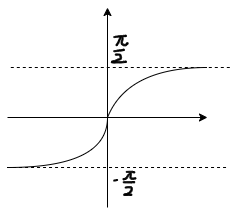

The diagram above was exported from draw.io. Its source (the exported page's mxGraphModel, read from the mxfile embedded in the PNG):
<mxGraphModel dx="1753" dy="1722" grid="1" gridSize="10" guides="1" tooltips="1" connect="1" arrows="1" fold="1" page="1" pageScale="1" pageWidth="827" pageHeight="1169" math="0" shadow="0">
  <root>
    <mxCell id="0" />
    <mxCell id="1" parent="0" />
    <mxCell id="2" edge="1" parent="1" style="endArrow=classic;html=1;rounded=0;" value="">
      <mxGeometry height="50" relative="1" width="50" as="geometry">
        <mxPoint x="70" as="sourcePoint" />
        <mxPoint x="270" as="targetPoint" />
      </mxGeometry>
    </mxCell>
    <mxCell id="3" edge="1" parent="1" style="endArrow=classic;html=1;rounded=0;" value="">
      <mxGeometry height="50" relative="1" width="50" as="geometry">
        <mxPoint x="170" y="90" as="sourcePoint" />
        <mxPoint x="170" y="-110" as="targetPoint" />
      </mxGeometry>
    </mxCell>
    <mxCell id="4" edge="1" parent="1" style="edgeStyle=none;orthogonalLoop=1;jettySize=auto;html=1;rounded=0;curved=1;endArrow=none;endFill=0;" value="">
      <mxGeometry relative="1" width="80" as="geometry">
        <Array as="points">
          <mxPoint x="190" y="-50" />
        </Array>
        <mxPoint x="170" as="sourcePoint" />
        <mxPoint x="270" y="-50" as="targetPoint" />
      </mxGeometry>
    </mxCell>
    <mxCell id="5" edge="1" parent="1" style="edgeStyle=none;orthogonalLoop=1;jettySize=auto;html=1;rounded=0;curved=1;endArrow=none;endFill=0;" value="">
      <mxGeometry relative="1" width="80" as="geometry">
        <Array as="points">
          <mxPoint x="170" y="50" />
        </Array>
        <mxPoint x="170" as="sourcePoint" />
        <mxPoint x="70" y="50" as="targetPoint" />
      </mxGeometry>
    </mxCell>
    <mxCell id="6" edge="1" parent="1" style="endArrow=none;dashed=1;html=1;rounded=0;" value="">
      <mxGeometry height="50" relative="1" width="50" as="geometry">
        <mxPoint x="69.53999999999999" y="50" as="sourcePoint" />
        <mxPoint x="289.54" y="50" as="targetPoint" />
      </mxGeometry>
    </mxCell>
    <mxCell id="7" edge="1" parent="1" style="endArrow=none;dashed=1;html=1;rounded=0;" value="">
      <mxGeometry height="50" relative="1" width="50" as="geometry">
        <mxPoint x="73.31" y="-50" as="sourcePoint" />
        <mxPoint x="293.31" y="-50" as="targetPoint" />
      </mxGeometry>
    </mxCell>
    <mxCell id="8" parent="1" style="shape=stencil(lVfZctswDPwavWIIggf4nKb/kZk4taeunXHc6+8LVZUrUPKmfZMoLIXF4iAHeXjbP73uhhjerpfz5933w/N1P8iHIcbDab+7HK72NMjjIA8v58vu0+X89fQ8vb8+jZbj05fzt3GHHxMuUZERFMPPaSErSfu98nGyPx5OC3tmqtwD/myxCYiBpANkyghQafy2ACSlAFySRNo8gCnF+wD7XLxLUqkoACjF7AGBUr4PMIqtOIAFOgCXilCqHhApMwA0Yh8lC3QALtVCSR2gQd1a7O0DaQH2iRJ39iEB+0ISPAEYoVapeQ0KZaBZswB5/1koIocaqQdEJkEetZXItlIhoAuRWGIhgPYxSpkEiVCoJl9sgXKAqnW1k4UYpJGlRUfaAAHlERNL7xL6g1pedqTNSaCD6txPluUMSBsg+CiZcBFwMAB31Rne+0PzSnOce852lCwmXodCjHRjUu8Rz8pv2wtVb2/VifbPVFq3P+ouVp3Jh9Q0Q/srqdeMw7xyr3a6ucMKxwiHG8ObaJUC7hjFp7ZkqLKRqJ5Ekrnp3ItSX88NN8ncp3a2sYA6xiYAdIxa+/Fso6iBaVt5HsYzwFYYuGT7Fd9Xq0AOufajreLhaQ2lS+6q8zjdnudC4rNVM0UQJVnNc7VxBJS2hpI8B2ucDDhYffXjWWcn//EgNpYI4LA66S0qZJv0fABZ/CABezsw+BhZuhdAmSl7EWwYVaCaqewTz5pgAD01zLP1plmBebfqF2ohBnxX9nbEQqfIlT9WOAr97/gWq1Xg/yqeY+WhlOv1KgHG3/LBp7Sd/FGn+N+rxfv29vD3HvNyOB6na9Dye3/vsaXpziSPvwA=);lineShape=1;strokeColor=default;" value="" vertex="1">
      <mxGeometry height="2.4288268564128623" width="10.832730404633756" x="176.06973554200567" y="-68.25673871578942" as="geometry" />
    </mxCell>
    <mxCell id="9" parent="1" style="shape=stencil(rVnZbhsxDPwavxK6qOM5bf8jQJzGaBoHSXr9fam62qzI9bgG+uZsNCvxGo64u3jz+nD7vN8F9/r2cvyy/3G4e3vYxQ+7EA5PD/uXw5v82sWPu3hzf3zZf345fnu6O/39fNtX9l9fj9/7G36ecKESc0cF9+v0xFHxfx58Oq1/PDyt1sdI3PT6en59cuSTWs/g/YkpRbU+xPPr2VHS53EOrGcqej2D9dlRzdP6SJXB+kRhttcHcg0AmPwcgBAoFADIlMN8Ijds2gYUKm4GNAogBrJDm3dIlTIIghjt/QTgTIwAkhVzlHMgD9JI3lcVgKHRHKjMccgVHklMVEYXCT3IDMlUP2dGCdTAkZKnNMehLK/YrrWsbSgV7hAD8WxDTcPRm4BQyM021DySZRvgqc3ZWiWXgA1ecmneofmx5zbA6zi0OChqO5eozU5qTBGsZ2pFm+xANXinGa87FRSoFwpjDQggbOLU6DUgJQCogxNXABQ2SQxndqhgh2hoUgAN5WrTfaQyOeAlKZ8YDADFTZi+mCMhCuDRadYAzEps3FoBKwkHcbrGrUIp2ksJkkxJur3VpcFsA9po3wvAD79tAqRasgI4WD+tmFxyg6e2AXX0s9WRKjqSUIryUqSMdmjD66tcQnHwblEJC6JCHpMtVBNtDp+pap5p0pIC9OvfXFsAiSLIjSY9VlErU0AA1lqsUyWyIVIp+kgZlJyYmJWXIkVQctIMylxy8iSiHTyF2UvSgJC+2gCIgEKRNkeSkoMFEUyDCJRAR+luVV3XQ+rrgVNHcthL2fCMG9LgbPKZGk0IUHVfr1j9SAFl5SXcILZqtIzOepYGjDi5jmgkluhMncpUjUZINJ0slZqRHgRaSqdjBZAa/Z+AnjrKBhHXIF1FpWpFVqmC3LBdThyd8B1I9dEOQJrPdOoOADZYLSCACFjAqo0OwBdXpWd6diGJZRRTBwC3Wk3WjwTI1aq+C27tutLYwFcp1/caPKuNzQ6oHkR9q0vTihfO6PtgUgNpY8MyvcehMBixLkIAFai5JlY4AfFxdJsFkGFB+zauIwsgwUSyJsjN1YEdxAY3Hyljn0rmqUtZlgsKyAu56ioVmqX/4LmSygvGxZCSjgMXOAVJRo8JiXjEMUGPihiPfjgPfbeaszSU2vLv2UtJtAcam1Q9EIgXLlllsOIyjSpQ8fXBzLyDpCOKNCfNxJLwaDBjJ3w+XBrMqBGiABhdRc2MUgBIedshaB/yoYozU9YLU0HxupKI73ORs5McrwFwhpA1zQjVIl0sxKoi3eBQUNYndSmDirITt+I97CKznuH9yp4nQVq19kY49rEODSOt/jViFNH7TUo4OJy4drJ/eb38eP+McH94fDx9hVj/X392kEenTxbx428=);lineShape=1;strokeColor=default;" value="" vertex="1">
      <mxGeometry height="8.885749318355531" width="15.20241239929237" x="173.75479510292644" y="-63.473538918838585" as="geometry" />
    </mxCell>
    <mxCell id="10" parent="1" style="shape=stencil(lVfLbttADPwaXYl9c/ecpv8RIE5t1LUDx2mbvw9VYRWTkqbwTZY54muGyx3iw9v+6XU3BPd2vZx/7v4cnq/7IX4bQjic9rvL4SpPQ3wc4sPL+bL7cTm/n56n369Po+X49Ov8e/zC3wkXqcQRFNzH9CIXcv7fm++T/fFwurFv5Iu2ly/UbXufqGkHKVMFgOCoaA+xUgERhUI1aUCh3LYBMZDPGiA5OABgKqwA4jMAQEq2Sr5RAiFlR6lqAPe6rQMKJbaABKpUAiVnAR4BKkWvAVJokANHCrrT3lMOAFCp6aQjMWBGEyrpRjtyoAtNaKD77CllYF/752ZuE4P4m2jBJBwoIgeNatA8ErIDgHfOhiQC5AJdFMPtSoz0XG1MScqGusCUNfNyoAyoKm1wOqScqaEyJUo6pJHtKKRgJ0BO3ec6wHc1zknXzq11gFsAfB9Tq4DaqOkqydRpQD0jQI8MUUNF7FuOjNz5uJm09sDYQViwFZJV2hZ1jRx51DXhRTD2BfVAiKe7nPBJJcTX8UiJsZyL/r5MSL5TnYUKaPI4APTEiHIYohxkxJicE25ytUWVowV6mNV+o06PypQss0WdBYV0L6B6ikbO0kow6DlT0BOmYA/j2ab7wAFqYTw9vQWglUFSzM4CIgPAYu0RQAA5yBplqCEABoDYrB6Y+0RYB0Q79Grqs399E+MuyBlQ4AkqB3JZAkBI4wqi2SpjEIqaWHPv6/haryoFMwMcXjJk6TFDZna5njJFk0ClAOxlhdK0aBkut6J2k7CHW5vrrJw7wH2Mb9g7Yx+6lrbsjQ6EJNDebM7sO2037LNWski/gX558joekTY6yP1itWh9L97oL5sdkuEqcu/96//28vB12Xs5HI/TXfH2f3s5lFfTxTI+fgI=);lineShape=1;strokeColor=default;" value="" vertex="1">
      <mxGeometry height="2.298103439302525" width="12.874794663080268" x="176.06496337680255" y="-82.22115732820066" as="geometry" />
    </mxCell>
    <mxCell id="11" parent="1" style="shape=stencil(lVfLchNBDPyavapmpHmeQ/iPVMXBLoydcgwkf4/M1hhL623gtl63Vq9Wa2aSh7ft0+tm4vB2Ph2/bn7uns/bST5NzLvDdnPanfVpksdJHl6Op82X0/H74Xn+/fp0QV6evh1/XL7wPtv1Ro0vVhw+5jeVev794vOM3+8Ot3ih1gw+CnFcN2idxDrgQCEBg0y9WINCsQKDQNl6EKEY1g1qIq7WoI+s7hoUzSEZg9Qod2CQKNkcciYGHnIntjkULSuoUta/szXQHGTdIBVq3Ta6kICQYqNqk+6dAvAQE/XqDRrgUgzUFx4Q+SqF4vECGi1UbY26khu0LZI4vDIPNCFQjBYvg7treBd/pALwkXIweB2mBOKXkd0VX6mAFlcSG08rlBjEE4mdQYaki8r67g1gB5Ri7ENqoETMnhOtkQC14DS04dqEMMqwZtBdl5kKUDw1SDaHnsbsreVQrKYq7xCPtErNTVqDIcXiFU8nBzKPh1xdZT6obINZ06rHhQeAT1QXKWSA56E9NzVqIOUwxO2mCRXig6MFw1lQ7XJN1ukGsyYUrLYoTxmMTvFaoYNQAa//F78Uixrh1hRds1atdUVVUCFR8bEp5zpIcp8S7GuUA95pqhY2hxQH0Ve3pmWR5KEfa3u5uMOIrhDUtkLB8k6Zy8BDXZRVRbOBstbqPWhEaDB5cQAbi/0+XnzbdEkB9VJFF9uEALe+7qQkDo+ORrrzXDxYiHSndv99dGxRXYjs8GiBXM4E0dUHxlOpOimFh82+WIEMl4Hi3fcTFKIbIb+OGSWUsDbASnUZ56r7+DaE+R+vFH+9gujDn/vLy26/n68/t//7+46+mu9K8vgL);lineShape=1;strokeColor=default;" value="" vertex="1">
      <mxGeometry height="9.453654362182144" width="5.38049488213749" x="178.55563068056426" y="-81.31477562499936" as="geometry" />
    </mxCell>
    <mxCell id="12" parent="1" style="shape=stencil(rVfLbhsxDPyavRIS9aLOafofAeLURl07cNzX35fqQhuLa4+Rorf1WiNphhySO4WHt+3T62Zi93Y+Hb9ufu6ez9spfJqYd4ft5rQ769MUHqfw8HI8bb6cjt8Pz/Pv16e2sj19O/5oO/yacZypuIZi93t+k6jmvy8+z+v3u8O4PvOw3idyAgE+DgAu/c11QKDqB0BIlNEJnpIMgKik/G2Ar+TTyDkSFwAo/QIdkCMFB08Io0pFWQEAC5XxSqVS4tuAICR5AEigAlRKrsd1AUTyQKXsKdYVAKgkTCmMKhWKgIPul8cr5dS3uA4oFOoqDoBDdRTH5MuBpAJAsKTvRLpm4rDiAEhXoZBXKqET6kql2pPlevI5R270dGEKQFc9IowylUgCQl3LKl3V1IhEspErAtO1clfxwhCItVQbagWgUEumuLIcAw6ypM4FaXglJmc44EomfgUIxMhBa4CjjBzENjWykAf1vpEuIyCTuyOrMUTEV9LAjfVePVpBg2ip4ewJDmWrJp/hoD0L+UHjGixp1FGagYKVtYITrnlU6y0ioWVgJKEedSD7WqExgNyV/j8ArSoyOki3QA5qLWUsZRc63OpapgyoDkhY7YtVLCCCfOVVT9GSLsBzXnr+LwAmj3oK5TG/1SKo9HnLoJUZsP8qkzT3GK5PY6FMAvdnOzhoUBwaHGzIotYkVDF6QJd5T4sUKEne96limSgTnDM8UxwVvTOzNsBHhmJdb0Ic4Qzgl6q+UIaTlY/dVguBniPX1yc7xSx94tZ8a9qIo4AmDOkBfV+PXKx/mxJ/Zz1bi+H7qHxGf8xXw1M/oqeGX8YEwvFSCxj9cT78w0fYnfX68P7F97Lb7+cPxsv/7Reivpq/LsPjHw==);lineShape=1;strokeColor=default;" value="" vertex="1">
      <mxGeometry height="8.402832204176905" width="7.054605002362223" x="183.5730407777321" y="-80.16729927431084" as="geometry" />
    </mxCell>
    <mxCell id="13" parent="1" style="shape=stencil(lVbLbtswEPwaXQdLcvk6p+l/BIhTC3XtwHHb5O+7qmDXy8SD5ibLO1wu5yFO6e5l+/C8maK8nI6H75vf8+NpO6UvU4zzfrs5zid7mtL9lO6eDsfNt+Ph5/5x/f38sFQuTz8Ov5YVXldcEMS+oKK8rW80QvXvm68rYDfvrwCxQJsDpIxWbgNaRKsOEJCF1FdIcfUCIfU9IOqwfk2kXtH9+oXup1e0Yf2Exhp0ZD9wjOgc0IcjvZzZLYDEkbTcCaCgiQPkAGkEkJCTB1RoJqzZ0H6GYh2IjlpG0hGgTEfGsz/W3FDIDLWiemnneD7ojwF57KCmFcJDTaOUzAvKAAoJXhoGIMTZltQDQoGwDm2URkNkbjMzZr8jVFafUXy9IDCaO1ob6htzWxqVqijcneLrQ0AgQjXvhMHOHZXoLoiMLWI/u+NWC/XCS51mqg1RBuE16jbLsOpZzsZLIABB97QV440FwGcBSZC9F5YMITMEHQPAzq0QLxixafiQCP80tHOgXDpYYhDiMqpv0C9q/3jmd+tbRrGRUXz94iZypjLqqHa6/juh1ohE66MP+WKhTPZjzvL7twRmn1qLEs+wBTAzv443Ba3oxDf17KqrvNbIrPzJy85/AOzh393qad7t1qvZ9f/jXcxerfe4dP8H);lineShape=1;strokeColor=default;" value="" vertex="1">
      <mxGeometry height="1.722224593680169" width="4.054865954604403" x="176.07216727691548" y="61.96654560563479" as="geometry" />
    </mxCell>
    <mxCell id="14" parent="1" style="shape=stencil(lVfZctswDPwav2IIghee0/Q/MhOn9tS1M47T4+8LVSPXIK1t8ybLWApYLA5u5OFt9/S63cTwdjmfvm5/7J8vu4182sS4P+625/3FnjbyuJGHl9N5++V8ej8+z79fnybL6enb6ft0ws8Zl0hkAsXwa37BjWr88+bzbH/YH2/sOZAWD1DiBABKuQNUSmEdEAvl4AGZSlkHiBBnD0jEDQCUavKAuER1F5DKwBKT5nVAtvO4BzADgFJSDwiUZB1QCoXqAEoNhFCFWujtQRbUSPXnMwngVBOppygQo/PLktPFXihXYN+IS89oAoyqUmwOECM1DFDPkBTskvalkJkiyIEBktddyYuw1oJO0QFqJQHVaayqD7plUhRDpuh1p4EExWBpij0ggFJQppZ7lwJyyYTvaa0WAwi6ad8wijmpEBD8F5KSgBgMwJ4lSVTwF5oHWPkwopV7l6z+ISBS8UHHhee1+hSvPUsbrk/uuvBSHvft60LINc2QUpO2dk27QUqteKoHCMN65nCN8JrmgrWtVHz1lIBbRlv+vkpVqKCoay/VZlJFHSBT823YpAXbngHaRwDjYLgh7n9Hj+JpOAw3A6BhMo5PxeIYB7QxjcphXAFM8A2sMeOSYUwX0JXGNcZKkIFL46JkNY4WpXEVs9aJFqVh15u6DtqT7syGAMQaSXzWmo0jtBr247DxMr7u2oc+ZzYYEmA0UPQpK5Uq8H/oFyZcNM9H+0AZxDv4kyKchEO8NnVQTx34jFYESKJ9vqYZghbtXg8m2Qr8/+jd4t/29vD3IvOyPxzme9Dt//3Fx17NlyZ5/A0=);lineShape=1;strokeColor=default;" value="" vertex="1">
      <mxGeometry height="1.39696019544499" width="11.576657713473262" x="185.5935100481263" y="63.947328301106836" as="geometry" />
    </mxCell>
    <mxCell id="15" parent="1" style="shape=stencil(7VnbThwxDP2afbWSOM7lmdL/QALKqpRFC739fR2tMkwc5iygSn3p2zL4TBz7+NjJ7Pji6e7q8WYX3NPz8fD15uf++vlux592Iewf7m6O+2f9tePLHV/cHo43X46H7w/Xp78fr5pl+/Xt8KO94dcJ5yvV0lDB/T49EeLTg88n+/v9w8o+VHJ+sI8UeNs+Ogoy2HsqbtteHOUw2OuDuG2fnPXHQf+T+h+NvU/b9rmQs/444H+p5PNgH0iA/zVTdmN8PKUKANUCdAUGGfBu8bgj2PekbC3B4x40ixEBEnkeAZUC2rUmaWSFJHIgDUUojSskTzWDvFUqaQToE0CMzFRGYmQhj5iUqNYRoKkBmRONyRjWEsmBsApTHFcomRisECPFcQ8VVxvnTv4FoK/woPyTzUMVErCCz1RH8injkUte6924VEkQ+Sh5a58RMygFa18A9ZR52dpHkATlkbEvsKCX6l0FCEaUvPE/QUVy0/tVscF+J7WogSJ8vx9LWYtbAIWm/JZCGdgrg8f8ahF4xOnejxZ7oQzqOFId/deqLEBPE5XJPoD8eumq8EaAesTBAhhUAOuWvQWgKo7Bln0DoBqYSKcARNLWlqdNC4hqSXYOaQDUEWp/3wpQAaDORNK2BaJUmWSS3wo2rYVlpcL1xrgFMNzTWhPAVQXw6FJ7BQJwb6srdXFovPA2cU2+wAqteo1e1B63rUxbAVPBRtTgqefoEAcUvnjbN3XTSIK1cdepqyGXFODNphl25lcArq/5Rpc00AkNntOmNdAJzGBzWFUoUWOYE6cVB12aqKEANMwr+UyU2tyHev9Eby1ROHjG3ssWQIXa+kqJ+t7A3ioCKvdINbiX/KqhRxwlI2RaoiG8RypfJvw3ivGZmerdgKTiPk1VcHiWTrX12AY2HRf2rwGoi+aucysAkvug9JYJAFZoZ+3RpdXZ7F/NttOWz8y2xv4Dsy2c9f7Ptmgk+cBsOxLub8+2PLWEQBVUpUbIHAeLg2XMvhN+fcpGgNoH0wWQIYdiIR6TlgO+osp9i8vVQoYKn8SqY8LH8jwNYZJgp81ie4g4eCmkaYpjpvVMgDptG67HPLDg8WJqnKpOjAFGjIKDo2qbeIycxn65t3XFIwbAsA+2LlUsAGVaJkFVAHIpZnu9eAbASxBXm0YTDzs7j+iBlFFb85TGevCYfJqmECYAupEsXYRWAHiFmafECRQBfZ+ht0apgCjp+0yn1TygE4ACnMl0gEfo5oDJg4da31YwzbDPG1v2RvgKRUBujVEw95fnkmCYl2Dv1Cyb47PA4f+9XyLO2+uPl88et/v7+9NXk/X/7WcSfXT6xMKXfwA=);lineShape=1;strokeColor=default;" value="" vertex="1">
      <mxGeometry height="8.91683095447531" width="8.498885368945464" x="186.23083696285835" y="69.06748538806892" as="geometry" />
    </mxCell>
    <mxCell id="16" parent="1" style="shape=stencil(lVfbchshDP2afdUAAoSe0/Q/MhOn9tS1M47TNn8f0R0cC4w6flsvR6ykc3Txgg9v26fXzRLc2/l0/Ln5s3s+bxf8toSwO2w3p91ZnhZ8XPDh5Xja/Dgd3w/P6+/Xp4qsT7+Ov+sNf1e7BMTVKLiP9UWGnP69+L7C97vDFdzHdtzwBM7P8XKdjwqfIPIcj3KMCo/ANMfHCBgUPkAuc3xC8Pp+D9nwP3tgjXdAYY4nOU4d3rk5nhGC0/4HICNglgTpD0hGMRsGBFEzgB7ICJkLsP5C9OCNnDJD0RwkicFyiYGzFl2CEE0DJK06arzPYnBa1oWA0DDIELRLkmi0go7gijZgiJaBZH0wSIZBkWPuXcpG7dQQNdOlNHXdNsh9sUla2ZBGGbtFgmK5lIC1vKUA0TLIjaYr8ZEhjRqi1/IOreXc5sE1MV8VULZKNPRZkhItVgHF1iIuBiIWqx5yX0CBW1QzeacuaDKzJFLL2iAW08C7S9+6UO3BWY2Jh8mALXHTIDQRJUKyijoD6zR9dc8ZEUUXRP2mMd2E6qQNrvIwtUh3WZDr1UHZ1N84gkiK7q4ZRxHYKLpxiAp1bDAxTmmSsWtwPa4BJDPFUPi4Z+RLO7wd9NCZuI2x2zFDdD3eGRFg3+5zBjTwvtdqpdHw37XTS6OUiWSQ7AB1QiObxTOUcwwmAQMeozneBn/qYmi0iyHeeoPh/5DPqhDD/4Ev7yBYi2SvB4JkwO9cm/8Ll4evDf1lt9+vC/71eb/Ry6v13wA+fgI=);lineShape=1;strokeColor=default;" value="" vertex="1">
      <mxGeometry height="1.5968217606153172" width="8.659207721728048" x="188.64111772755155" y="53.81699810870873" as="geometry" />
    </mxCell>
    <mxCell id="17" parent="1" style="shape=stencil(lVfLctswDPwaXTF8kzin6X9kJk6tqWtnHKdt/j5QNVQMWNo0N1nGkuBiF6CGePeyf3jeDcG9XM6nn7s/4+NlP8RvQwjjcb87jxd5GuL9EO+eTufdj/Pp9fg4/35+mCKnp1+n39MKf2ccF/JpQgX3Nr/xiZr79+b7DDiMxytAK1SKBjDVsg2ojZJXgFCpBQBIFJ0CxEyxbQMKU9GAVMmBM5RMripAlh1ASpkpsAKURDUBQCKnAdOp4jZAMvaa1pbIMwA4qvrQHPqe64WjknXdnIMsZWJdN2bKfjs+UtIbcCMHjuwpBx2fqYL1XSfw6sAVHHg53cKo5A/jsxaFSD3B/Lnp+NgpXq+YFV0TBsD6YjTtzCYMAH7Y+kziPaivD1ajAmB04ETJMCoVALbxpSewADKFCgDiW62J1qAxJ4AmiYVUYMwpJV01TlQAq3LobGRXKWBag/EB9yQ36pabjUdlKNRufIl8kCgYn0krAJzeyEJmRAYN3lExBMWe4ZYvTf6yAhCFo2B8Vnun2fBlMhpKn/StaHwTyIP1pUvp+optkIJk/jUb78D6X42PwXpAZg0DQcRKVe9QWp8+6woKxHo4yUCMqNXJvNScpgZrJvPSHFrmWwOAIqrQKUXXdb41843xQ4C2FBKNTr20R6BTaedeGyFTA9cWkX3WQlpG+nq85NtMvAd9QmxYbDya97z05o941HulLVRzdewTbj2+2eYeukrW49nGR9gnpjboDP8RDRt3c0OonyXEppP2imzFJ3vlooYZMq1UhklCO9Te2RZAhHfrL1/3/wMgDx9fF0/j4TB/nFz/b79G5NX8JRPv3wE=);lineShape=1;strokeColor=default;" value="" vertex="1">
      <mxGeometry height="6.478782625121572" width="7.534637340469479" x="185.5383997832639" y="55.83115597285382" as="geometry" />
    </mxCell>
    <mxCell id="18" parent="1" style="shape=stencil(nVfLctswDPwaXTEE3zyn6X9kJk6tqWtnHKdt/j5QNVIMSFqPe5NNrogFFguxCw9v+6fXXefd2+V8+rn70z9f9l341nnfH/e7c3+Rpy48duHh5XTe/Tif3o/P4+/Xp2Hn8PTr9Ht4w98R5wPVMqC8+xj/KVTSvz++j/sP/VHvL3o/N0oNApxTAF+pIICj5BUgyivCNoCrpZAieYcBQQFyIo9C8hQ0oMxpWAUET05zKI0qbwNioloVoDpydRuQ6kTxGgA4yHJsOqQynbkO8NSMMhKsdM3ErAGROAOAKCcv0hq3AU1CavaEAOrQ8qIOiRog3eqi0pUiKFxrVEwd+BagadI1UgZZEgCbEwrUUivkdR2atBRKa6SoxSeJTiitbMXXAmWkJTEVtgBkM5KTsAipoBOYUrKkK0irNGTSla51yts6oC4ACXacAHK00qigDoNHmH7AVikt6gwgkweFGyJetGgC3io5ibrSQ4sitbI1MjnBIfFJSAubCQhQpna5MjLEQRoomI5z0DXYOTuzasANIWLSeRUzRJUTEs1oYzaSTUC6B5B4Mai/aK0PrcUcHcwNdISMdmPHEiUai+yJNWuRS0QkiJutQwCldtYEClMGDBZ1TnMO1gnYGSpzOwIbi1OvTPsD1pE4t7aY4eMKuF6x+cQfb8WaasJfAJO9zWyJPZAoeR0MHiLsplhnshTA60U8Sb/fwdxztMXC8udse/jGfrHGckc8suzv4SvLRjw4n7LcdPy4XNK9WX8bYTX8x03hxn55+LqWvPSHw3iruV631xj5a7wChcdP);lineShape=1;strokeColor=default;" value="" vertex="1">
      <mxGeometry height="6.4766506042300795" width="6.0406678750426055" x="192.39696595813643" y="55.45074126692293" as="geometry" />
    </mxCell>
  </root>
</mxGraphModel>